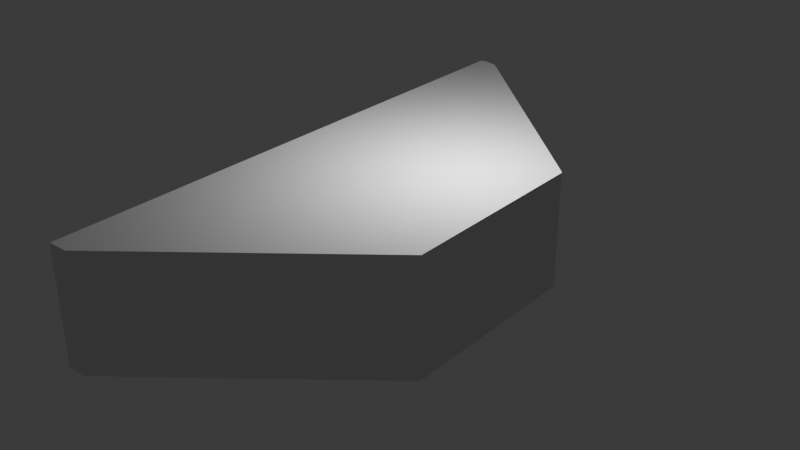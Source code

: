 # Source: protector_persiana.blend  (saved by Blender 4.2.66; exported with 4.5.12 LTS)
import bpy
from mathutils import Matrix  # noqa: F401  (used for matrix-valued properties, if any)

bpy.ops.wm.read_factory_settings(use_empty=True)
scene = bpy.context.scene
scene.name = 'Scene'

# ---- collections
col_collection = bpy.data.collections.new('Collection'); scene.collection.children.link(col_collection)

# ---- world
world_world = bpy.data.worlds.new('World'); scene.world = world_world
world_world.use_nodes = True; world_world.node_tree.nodes.clear()
_N = world_world.node_tree.nodes; _L = world_world.node_tree.links
n0 = _N.new('ShaderNodeOutputWorld'); n0.name = 'World Output'; n0.location = (300, 300)
n1 = _N.new('ShaderNodeBackground'); n1.name = 'Background'; n1.location = (10, 300)
n1.inputs[0].default_value = (0.05088, 0.05088, 0.05088, 1.0)
_L.new(n1.outputs[0], n0.inputs[0])
n0.is_active_output = True
world_world.color = (0.05088, 0.05088, 0.05088)
world_world.use_sun_shadow = False
world_world.sun_shadow_jitter_overblur = 0.0

# ---- lights
light_light = bpy.data.lights.new('Light', 'POINT')
light_light.transmission_factor = 0.0
light_light.use_soft_falloff = False
light_light.energy = 1000.0
light_light.shadow_soft_size = 0.1
light_light.shadow_maximum_resolution = 0.006
light_light.use_absolute_resolution = True

# ---- meshes
me_plane = bpy.data.meshes.new('Plane')
me_plane.from_pydata([(5.684, -2.917, 0.0), (5.684, 2.362, 0.0), (-0.3856, -7.441, 0.0), (-0.383, 7.76, 0.0), (-0.5807, 7.76, 0.0), (-0.5807, -7.439, 0.0), (-0.04626, -7.444, 0.0), (-0.04626, 7.684, 0.0), (0.2345, -6.935, 0.0), (5.464, -2.871, 0.0), (5.472, 2.279, 0.0), (-0.5807, 7.58, 0.0), (0.2345, 7.208, 0.0), (-0.04626, 7.487, 0.0), (-0.3831, 7.58, 0.0), (0.2345, 7.423, 0.0), (-0.5807, -7.184, 0.0), (-0.3856, -7.184, 0.0), (-0.04626, -7.184, 0.0), (0.2345, -7.222, 0.0), (0.2345, -6.935, 0.2), (5.464, -2.871, 0.2), (5.472, 2.279, 0.2), (-0.383, 7.76, 0.2), (-0.04626, 7.684, 0.2), (-0.3831, 7.58, 0.2), (-0.5807, 7.76, 0.2), (-0.5807, -7.184, 0.2), (-0.5807, -7.439, 0.2), (-0.3856, -7.441, 0.2), (-0.04626, -7.444, 0.2), (0.2345, 7.208, 0.2), (-0.04626, 7.487, 0.2), (0.2345, -7.222, 0.2), (5.684, 2.362, 0.2), (-0.5807, 7.58, 0.2), (0.2345, 7.423, 0.2), (-0.04626, -7.184, 0.2), (-0.3856, -7.184, 0.2), (-0.04626, 7.684, 2.9), (-0.3856, -7.441, 2.9), (-0.04626, -7.444, 2.9), (0.2345, -7.222, 2.9), (-0.3856, -7.184, 2.9), (5.684, -2.917, 0.2), (0.2345, -6.935, 2.9), (5.464, -2.871, 2.9), (-0.383, 7.76, 2.9), (-0.3831, 7.58, 2.9), (-0.5807, 7.76, 2.9), (-0.5807, -7.184, 2.9), (-0.5807, -7.439, 2.9), (-0.04626, 7.487, 2.9), (5.684, -2.917, 2.9), (5.684, 2.362, 2.9), (-0.5807, 7.58, 2.9), (-0.04626, -7.184, 2.9), (5.472, 2.279, 2.9), (0.2345, 7.208, 2.9), (0.2345, 7.423, 2.9), (-0.3856, -7.441, 3.1), (-0.04626, -7.444, 3.1), (0.2345, -7.222, 3.1), (0.2345, -6.935, 3.1), (5.464, -2.871, 3.1), (-0.3831, 7.58, 3.1), (-0.383, 7.76, 3.1), (-0.5807, 7.76, 3.1), (-0.5807, -7.184, 3.1), (-0.5807, -7.439, 3.1), (5.684, -2.917, 3.1), (5.684, 2.362, 3.1), (-0.5807, 7.58, 3.1), (-0.04626, 7.487, 3.1), (-0.04626, -7.184, 3.1), (-0.04626, 7.684, 3.1), (-0.3856, -7.184, 3.1), (5.472, 2.279, 3.1), (0.2345, 7.208, 3.1), (0.2345, 7.423, 3.1)], [], [(7, 13, 14, 3), (5, 16, 17, 2), (8, 12, 10, 9), (10, 1, 0, 9), (12, 15, 1, 10), (19, 6, 18, 8), (18, 6, 2, 17), (11, 4, 3, 14), (9, 0, 19, 8), (13, 18, 17, 14), (7, 15, 12, 13), (18, 13, 12, 8), (16, 11, 14, 17), (30, 33, 42, 41), (21, 20, 45, 46), (20, 21, 22, 31), (32, 31, 58, 52), (29, 30, 41, 40), (20, 37, 56, 45), (35, 25, 48, 55), (28, 29, 40, 51), (37, 38, 43, 56), (32, 25, 38, 37), (27, 28, 51, 50), (37, 20, 31, 32), (27, 38, 25, 35), (6, 19, 33, 30), (16, 5, 28, 27), (11, 16, 27, 35), (7, 3, 23, 24), (5, 2, 29, 28), (19, 0, 44, 33), (15, 7, 24, 36), (1, 15, 36, 34), (2, 6, 30, 29), (3, 4, 26, 23), (0, 1, 34, 44), (4, 11, 35, 26), (38, 27, 50, 43), (31, 22, 57, 58), (25, 32, 52, 48), (22, 21, 46, 57), (24, 23, 47, 39), (36, 24, 39, 59), (26, 35, 55, 49), (23, 26, 49, 47), (55, 50, 68, 72), (39, 47, 66, 75), (53, 54, 71, 70), (50, 51, 69, 68), (41, 42, 62, 61), (42, 53, 70, 62), (49, 55, 72, 67), (34, 36, 59, 54), (33, 44, 53, 42), (44, 34, 54, 53), (54, 59, 79, 71), (47, 49, 67, 66), (59, 39, 75, 79), (75, 66, 65, 73), (69, 60, 76, 68), (62, 63, 74, 61), (74, 76, 60, 61), (72, 65, 66, 67), (64, 63, 62, 70), (75, 73, 78, 79), (74, 63, 64, 77, 78, 73, 65, 72, 68, 76), (77, 64, 70, 71), (78, 77, 71, 79), (51, 40, 60, 69), (40, 41, 61, 60), (45, 56, 43, 50, 55, 48, 52, 58, 57, 46)])
_uv = me_plane.uv_layers.new(name='UVMap')
_uv.uv.foreach_set('vector', [0.0, 0.0, 0.0, 0.0, 0.05625, 0.9799, 0.05625, 1.0, 0.0, 0.01761, 0.0, 0.04289, 0.05625, 0.02639, 0.05625, 0.0, 0.049, 0.003369, 0.049, 0.04612, 0.951, 0.9186, 0.951, 0.03261, 0.951, 0.9186, 1.0, 1.0, 1.0, 0.0, 0.951, 0.03261, 0.049, 0.04612, 0.049, 0.049, 1.0, 1.0, 0.951, 0.9186, 0.049, 0.0, 0.0, 0.0, 0.0, 0.0, 0.049, 0.003369, 0.0, 0.0, 0.0, 0.0, 0.05625, 0.0, 0.05625, 0.02639, 0.0, 0.9608, 0.0, 0.9801, 0.05625, 1.0, 0.05625, 0.9799, 0.951, 0.03261, 1.0, 0.0, 0.049, 0.0, 0.049, 0.003369, 0.0, 0.0, 0.0, 0.0, 0.05625, 0.02639, 0.05625, 0.9799, 0.0, 0.0, 0.049, 0.049, 0.049, 0.04612, 0.0, 0.0, 0.0, 0.0, 0.0, 0.0, 0.049, 0.04612, 0.049, 0.003369, 0.0, 0.04289, 0.0, 0.9608, 0.05625, 0.9799, 0.05625, 0.02639, 0.0, 0.0, 0.049, 0.0, 0.049, 0.0, 0.0, 0.0, 0.951, 0.03261, 0.049, 0.003369, 0.049, 0.003369, 0.951, 0.03261, 0.049, 0.003369, 0.951, 0.03261, 0.951, 0.9186, 0.049, 0.04612, 0.0, 0.0, 0.049, 0.04612, 0.049, 0.04612, 0.0, 0.0, 0.05625, 0.0, 0.0, 0.0, 0.0, 0.0, 0.05625, 0.0, 0.049, 0.003369, 0.0, 0.0, 0.0, 0.0, 0.049, 0.003369, 0.0, 0.9608, 0.05625, 0.9799, 0.05625, 0.9799, 0.0, 0.9608, 0.0, 0.01761, 0.05625, 0.0, 0.05625, 0.0, 0.0, 0.01761, 0.0, 0.0, 0.05625, 0.02639, 0.05625, 0.02639, 0.0, 0.0, 0.0, 0.0, 0.05625, 0.9799, 0.05625, 0.02639, 0.0, 0.0, 0.0, 0.04289, 0.0, 0.01761, 0.0, 0.01761, 0.0, 0.04289, 0.0, 0.0, 0.049, 0.003369, 0.049, 0.04612, 0.0, 0.0, 0.0, 0.04289, 0.05625, 0.02639, 0.05625, 0.9799, 0.0, 0.9608, 0.0, 0.0, 0.049, 0.0, 0.049, 0.0, 0.0, 0.0, 0.0, 0.04289, 0.0, 0.01761, 0.0, 0.01761, 0.0, 0.04289, 0.0, 0.9608, 0.0, 0.04289, 0.0, 0.04289, 0.0, 0.9608, 0.0, 0.0, 0.05625, 1.0, 0.05625, 1.0, 0.0, 0.0, 0.0, 0.01761, 0.05625, 0.0, 0.05625, 0.0, 0.0, 0.01761, 0.049, 0.0, 1.0, 0.0, 1.0, 0.0, 0.049, 0.0, 0.049, 0.049, 0.0, 0.0, 0.0, 0.0, 0.049, 0.049, 1.0, 1.0, 0.049, 0.049, 0.049, 0.049, 1.0, 1.0, 0.05625, 0.0, 0.0, 0.0, 0.0, 0.0, 0.05625, 0.0, 0.05625, 1.0, 0.0, 0.9801, 0.0, 0.9801, 0.05625, 1.0, 1.0, 0.0, 1.0, 1.0, 1.0, 1.0, 1.0, 0.0, 0.0, 0.9801, 0.0, 0.9608, 0.0, 0.9608, 0.0, 0.9801, 0.05625, 0.02639, 0.0, 0.04289, 0.0, 0.04289, 0.05625, 0.02639, 0.049, 0.04612, 0.951, 0.9186, 0.951, 0.9186, 0.049, 0.04612, 0.05625, 0.9799, 0.0, 0.0, 0.0, 0.0, 0.05625, 0.9799, 0.951, 0.9186, 0.951, 0.03261, 0.951, 0.03261, 0.951, 0.9186, 0.0, 0.0, 0.05625, 1.0, 0.05625, 1.0, 0.0, 0.0, 0.049, 0.049, 0.0, 0.0, 0.0, 0.0, 0.049, 0.049, 0.0, 0.9801, 0.0, 0.9608, 0.0, 0.9608, 0.0, 0.9801, 0.05625, 1.0, 0.0, 0.9801, 0.0, 0.9801, 0.05625, 1.0, 0.0, 0.0, 0.0, 0.0, 0.0, 0.0, 0.0, 0.0, 0.0, 0.0, 0.05625, 1.0, 0.05625, 1.0, 0.0, 0.0, 1.0, 0.0, 1.0, 1.0, 1.0, 1.0, 1.0, 0.0, 0.0, 0.04289, 0.0, 0.01761, 0.0, 0.01761, 0.0, 0.04289, 0.0, 0.0, 0.049, 0.0, 0.049, 0.0, 0.0, 0.0, 0.049, 0.0, 1.0, 0.0, 1.0, 0.0, 0.049, 0.0, 0.0, 0.9801, 0.0, 0.9608, 0.0, 0.9608, 0.0, 0.9801, 1.0, 1.0, 0.049, 0.049, 0.049, 0.049, 1.0, 1.0, 0.049, 0.0, 1.0, 0.0, 1.0, 0.0, 0.049, 0.0, 1.0, 0.0, 1.0, 1.0, 1.0, 1.0, 1.0, 0.0, 1.0, 1.0, 0.049, 0.049, 0.049, 0.049, 1.0, 1.0, 0.05625, 1.0, 0.0, 0.9801, 0.0, 0.9801, 0.05625, 1.0, 0.049, 0.049, 0.0, 0.0, 0.0, 0.0, 0.049, 0.049, 0.0, 0.0, 0.05625, 1.0, 0.05625, 0.9799, 0.0, 0.0, 0.0, 0.01761, 0.05625, 0.0, 0.05625, 0.02639, 0.0, 0.04289, 0.049, 0.0, 0.049, 0.003369, 0.0, 0.0, 0.0, 0.0, 0.0, 0.0, 0.05625, 0.02639, 0.05625, 0.0, 0.0, 0.0, 0.0, 0.9608, 0.05625, 0.9799, 0.05625, 1.0, 0.0, 0.9801, 0.951, 0.03261, 0.049, 0.003369, 0.049, 0.0, 1.0, 0.0, 0.0, 0.0, 0.0, 0.0, 0.049, 0.04612, 0.049, 0.049, 0.0, 0.0, 0.0, 0.0, 0.0, 0.0, 0.0, 0.0, 0.0, 0.0, 0.0, 0.0, 0.0, 0.0, 0.0, 0.0, 0.0, 0.0, 0.0, 0.0, 0.951, 0.9186, 0.951, 0.03261, 1.0, 0.0, 1.0, 1.0, 0.049, 0.04612, 0.951, 0.9186, 1.0, 1.0, 0.049, 0.049, 0.0, 0.01761, 0.05625, 0.0, 0.05625, 0.0, 0.0, 0.01761, 0.05625, 0.0, 0.0, 0.0, 0.0, 0.0, 0.05625, 0.0, 0.049, 0.003369, 0.0, 0.0, 0.05625, 0.02639, 0.0, 0.04289, 0.0, 0.0, 0.05625, 0.9799, 0.0, 0.0, 0.049, 0.04612, 0.951, 0.9186, 0.951, 0.03261])
me_plane.update()

# ---- objects
ob_light = bpy.data.objects.new('Light', light_light)
ob_plane = bpy.data.objects.new('Plane', me_plane)
ob_empty = bpy.data.objects.new('Empty', None)

# ---- transforms, parenting, visibility, modifiers, constraints
ob_light.location = (4.076, 1.005, 5.904)
ob_light.rotation_euler = (0.6503, 0.05522, 1.866)
ob_light.lock_rotations_4d = False
ob_light.empty_display_type = 'ARROWS'
ob_light.color = (0.0, 0.0, 0.0, 0.0)
ob_light.lineart.crease_threshold = 0.0
ob_plane.location = (-0.008361, 0.06232, 0.0)
ob_empty.location = (0.01285, 0.06623, -2.073)
ob_empty.rotation_euler = (0.0, -0.0, -0.007746)
ob_empty.scale = (4.111, 4.111, 4.111)
ob_empty.empty_display_type = 'IMAGE'
ob_empty.empty_display_size = 5.0

# ---- collection membership
col_collection.objects.link(ob_light)
col_collection.objects.link(ob_plane)
col_collection.objects.link(ob_empty)

# ---- scene / render settings (as saved in the file)
scene.frame_start = 1; scene.frame_end = 250; scene.frame_set(29)
scene.render.engine = 'BLENDER_EEVEE_NEXT'
scene.unit_settings.scale_length = 0.01
bpy.context.view_layer.update()

# ---- added for rendering (the .blend has no active camera): camera
cam_auto = bpy.data.cameras.new('AutoCamera')
cam_auto.lens = 50.0
cam_auto.sensor_width = 36.0
cam_auto.clip_end = 1000.0
ob_auto_camera = bpy.data.objects.new('AutoCamera', cam_auto)
scene.collection.objects.link(ob_auto_camera)
ob_auto_camera.location = (18.0262, -18.3589, 13.9362)
ob_auto_camera.rotation_euler = (1.09748, -7.21219e-08, 0.694738)
scene.camera = ob_auto_camera
bpy.context.view_layer.update()
